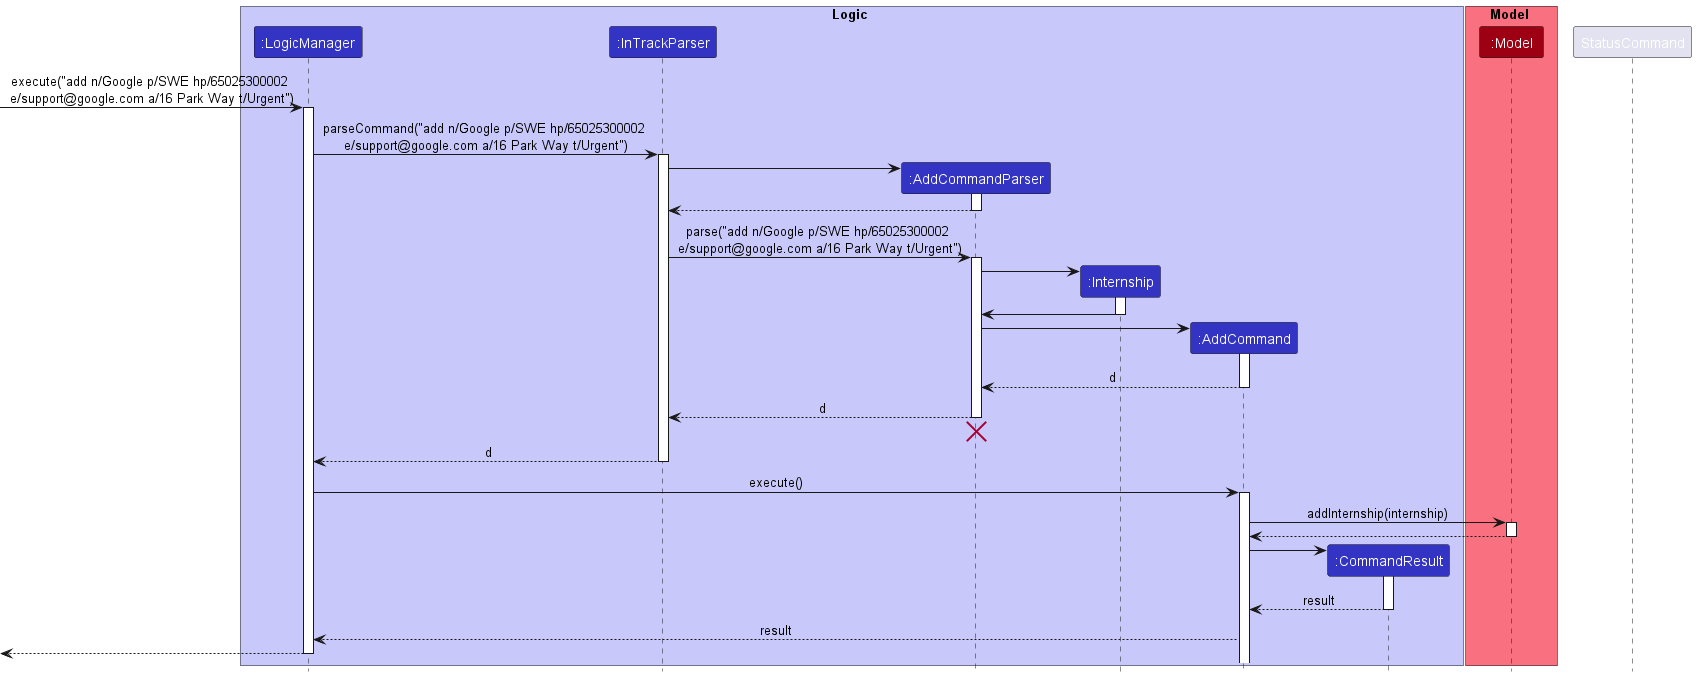

The diagram above was rendered by PlantUML. Its source (embedded in the PNG):
@startuml
!include style.puml

box Logic LOGIC_COLOR_T1
participant ":LogicManager" as LogicManager LOGIC_COLOR
participant ":InTrackParser" as InTrackParser LOGIC_COLOR
participant ":AddCommandParser" as AddCommandParser LOGIC_COLOR
participant ":Internship" as Internship LOGIC_COLOR
participant ":AddCommand" as AddCommand LOGIC_COLOR
participant ":CommandResult" as CommandResult LOGIC_COLOR
end box

box Model MODEL_COLOR_T1
participant ":Model" as Model MODEL_COLOR
end box

[-> LogicManager : execute("add n/Google p/SWE hp/65025300002 \ne/support@google.com a/16 Park Way t/Urgent")
activate LogicManager

LogicManager -> InTrackParser : parseCommand("add n/Google p/SWE hp/65025300002 \ne/support@google.com a/16 Park Way t/Urgent")
activate InTrackParser

create AddCommandParser
InTrackParser -> AddCommandParser
activate AddCommandParser

AddCommandParser --> InTrackParser
deactivate AddCommandParser

InTrackParser -> AddCommandParser : parse("add n/Google p/SWE hp/65025300002 \ne/support@google.com a/16 Park Way t/Urgent")
activate AddCommandParser

create Internship
AddCommandParser -> Internship
activate Internship

Internship -> AddCommandParser
deactivate Internship

create AddCommand
AddCommandParser -> AddCommand
activate AddCommand

AddCommand --> AddCommandParser : d
deactivate AddCommand

AddCommandParser --> InTrackParser : d
deactivate AddCommandParser
'Hidden arrow to position the destroy marker below the end of the activation bar.
AddCommandParser -[hidden]-> InTrackParser
destroy AddCommandParser

InTrackParser --> LogicManager : d
deactivate InTrackParser

LogicManager -> AddCommand : execute()
activate AddCommand

AddCommand -> Model : addInternship(internship)
activate Model

Model --> AddCommand
deactivate Model

create CommandResult
AddCommand -> CommandResult
activate CommandResult

CommandResult --> AddCommand : result
deactivate CommandResult

AddCommand --> LogicManager : result
deactivate StatusCommand

[<--LogicManager
deactivate LogicManager
@enduml